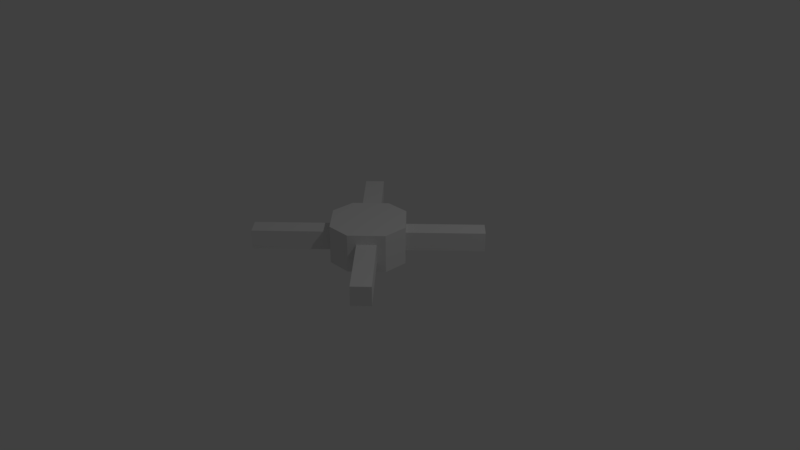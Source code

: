 # Source: non_axis_aligned_bones.blend  (saved by Blender 2.79.0; exported with 4.5.12 LTS)
import bpy
from mathutils import Matrix  # noqa: F401  (used for matrix-valued properties, if any)

bpy.ops.wm.read_factory_settings(use_empty=True)
scene = bpy.context.scene
scene.name = 'Scene'

# ---- collections
col_collection_1 = bpy.data.collections.new('Collection 1'); scene.collection.children.link(col_collection_1)

# ---- materials (node trees are filled in below, after node groups)
mat_material = bpy.data.materials.new('Material')
mat_material.alpha_threshold = 0.0
mat_material.use_transparent_shadow = False
mat_material.roughness = 0.5
mat_material.line_color = (0.0, 0.0, 0.0, 1.0)

# ---- material node trees

# ---- world
world_world = bpy.data.worlds.new('World'); scene.world = world_world
world_world.color = (0.05088, 0.05088, 0.05088)
world_world.use_sun_shadow = False
world_world.sun_shadow_jitter_overblur = 0.0
world_world.cycles.sampling_method = 'MANUAL'

# ---- cameras
cam_camera = bpy.data.cameras.new('Camera')
cam_camera.clip_end = 100.0
cam_camera.lens = 35.0
cam_camera.sensor_width = 32.0
cam_camera.sensor_height = 18.0
cam_camera.ortho_scale = 7.314
cam_camera.dof.focus_distance = 0.0
cam_camera.dof.aperture_fstop = 128.0

# ---- lights
light_lamp = bpy.data.lights.new('Lamp', 'POINT')
light_lamp.transmission_factor = 0.0
light_lamp.cutoff_distance = 30.0
light_lamp.energy = 100.0
light_lamp.shadow_buffer_clip_start = 1.001
light_lamp.shadow_soft_size = 0.1
light_lamp.shadow_maximum_resolution = 0.006
light_lamp.use_absolute_resolution = True

# ---- meshes
me_cube_002 = bpy.data.meshes.new('Cube.002')
me_cube_002.from_pydata([(0.4217, -0.2449, 0.125), (0.2449, -0.4217, 0.125), (0.4217, -0.2449, 0.375), (0.2449, -0.4217, 0.375), (0.9521, -1.129, 0.375), (1.129, -0.9521, 0.375), (0.9521, -1.129, 0.125), (1.129, -0.9521, 0.125), (-0.2449, -0.4217, 0.125), (-0.4217, -0.2449, 0.125), (-0.2449, -0.4217, 0.375), (-0.4217, -0.2449, 0.375), (-1.129, -0.9521, 0.375), (-0.9521, -1.129, 0.375), (-1.129, -0.9521, 0.125), (-0.9521, -1.129, 0.125), (-0.4217, 0.2449, 0.125), (-0.2449, 0.4217, 0.125), (-0.4217, 0.2449, 0.375), (-0.2449, 0.4217, 0.375), (-0.9521, 1.129, 0.375), (-1.129, 0.9521, 0.375), (-0.9521, 1.129, 0.125), (-1.129, 0.9521, 0.125), (0.2449, 0.4217, 0.125), (0.4217, 0.2449, 0.125), (0.2449, 0.4217, 0.375), (0.4217, 0.2449, 0.375), (1.129, 0.9521, 0.375), (0.9521, 1.129, 0.375), (1.129, 0.9521, 0.125), (0.9521, 1.129, 0.125)], [], [(3, 4, 5, 2), (1, 6, 4, 3), (11, 12, 13, 10), (2, 5, 7, 0), (0, 7, 6, 1), (7, 5, 4, 6), (9, 14, 12, 11), (10, 13, 15, 8), (8, 15, 14, 9), (15, 13, 12, 14), (19, 20, 21, 18), (17, 22, 20, 19), (18, 21, 23, 16), (16, 23, 22, 17), (23, 21, 20, 22), (27, 28, 29, 26), (25, 30, 28, 27), (26, 29, 31, 24), (24, 31, 30, 25), (31, 29, 28, 30)])
_uv = me_cube_002.uv_layers.new(name='UVMap')
_uv.uv.foreach_set('vector', [0.4844, 0.3281, 0.4844, 0.07812, 0.5469, 0.07812, 0.5469, 0.3281, 0.4219, 0.3281, 0.4219, 0.07812, 0.4844, 0.07812, 0.4844, 0.3281, 0.4844, 0.3281, 0.4844, 0.07812, 0.5469, 0.07812, 0.5469, 0.3281, 0.5469, 0.3281, 0.5469, 0.07812, 0.6094, 0.07812, 0.6094, 0.3281, 0.6094, 0.3281, 0.6094, 0.07812, 0.6719, 0.07812, 0.6719, 0.3281, 0.5469, 0.01562, 0.5469, 0.07812, 0.4844, 0.07812, 0.4844, 0.01562, 0.4219, 0.3281, 0.4219, 0.07812, 0.4844, 0.07812, 0.4844, 0.3281, 0.5469, 0.3281, 0.5469, 0.07812, 0.6094, 0.07812, 0.6094, 0.3281, 0.6094, 0.3281, 0.6094, 0.07812, 0.6719, 0.07812, 0.6719, 0.3281, 0.5469, 0.01562, 0.5469, 0.07812, 0.4844, 0.07812, 0.4844, 0.01562, 0.2031, 0.3281, 0.2031, 0.07812, 0.2656, 0.07812, 0.2656, 0.3281, 0.1406, 0.3281, 0.1406, 0.07812, 0.2031, 0.07812, 0.2031, 0.3281, 0.2656, 0.3281, 0.2656, 0.07812, 0.3281, 0.07812, 0.3281, 0.3281, 0.07812, 0.3281, 0.07812, 0.07812, 0.1406, 0.07812, 0.1406, 0.3281, 0.2656, 0.01562, 0.2656, 0.07812, 0.2031, 0.07812, 0.2031, 0.01562, 0.2031, 0.3281, 0.2031, 0.07812, 0.2656, 0.07812, 0.2656, 0.3281, 0.1406, 0.3281, 0.1406, 0.07812, 0.2031, 0.07812, 0.2031, 0.3281, 0.2656, 0.3281, 0.2656, 0.07812, 0.3281, 0.07812, 0.3281, 0.3281, 0.07812, 0.3281, 0.07812, 0.07812, 0.1406, 0.07812, 0.1406, 0.3281, 0.2656, 0.01562, 0.2656, 0.07812, 0.2031, 0.07812, 0.2031, 0.01562])
me_cube_002.materials.append(mat_material)
me_cube_002.use_remesh_preserve_volume = False
me_cube_002.use_remesh_preserve_attributes = False
me_cube_002.use_mirror_vertex_groups = False
me_cube_002.update()
me_cube = bpy.data.meshes.new('Cube')
me_cube.from_pydata([(0.5, -0.1667, 0.0), (0.5, 0.1667, 0.0), (-0.5, 0.1667, 0.0), (-0.5, -0.1667, 0.0), (0.1667, 0.5, 0.0), (-0.1667, 0.5, 0.0), (-0.1667, -0.5, 0.0), (0.1667, -0.5, 0.0), (0.5, -0.1667, 0.5), (0.5, 0.1667, 0.5), (-0.5, 0.1667, 0.5), (-0.5, -0.1667, 0.5), (-0.1667, 0.5, 0.5), (0.1667, 0.5, 0.5), (-0.1667, -0.5, 0.5), (0.1667, -0.5, 0.5)], [], [(0, 7, 6, 3, 2, 5, 4, 1), (8, 9, 13, 12, 10, 11, 14, 15), (6, 14, 11, 3), (4, 13, 9, 1), (5, 12, 13, 4), (3, 11, 10, 2), (0, 8, 15, 7), (7, 15, 14, 6), (2, 10, 12, 5), (1, 9, 8, 0)])
_uv = me_cube.uv_layers.new(name='UVMap')
_uv.uv.foreach_set('vector', [0.5, 0.5781, 0.4219, 0.5, 0.3281, 0.5, 0.25, 0.5781, 0.25, 0.6719, 0.3281, 0.75, 0.4219, 0.75, 0.5, 0.6719, 0.25, 0.5781, 0.25, 0.6719, 0.3281, 0.75, 0.4219, 0.75, 0.5, 0.6719, 0.5, 0.5781, 0.4219, 0.5, 0.3281, 0.5, 0.5781, 0.3438, 0.5781, 0.4688, 0.4531, 0.4688, 0.4531, 0.3438, 0.2969, 0.3438, 0.2969, 0.4688, 0.1719, 0.4688, 0.1719, 0.3438, 0.4219, 0.3438, 0.4219, 0.4688, 0.3281, 0.4688, 0.3281, 0.3438, 0.4219, 0.3438, 0.4219, 0.4688, 0.3281, 0.4688, 0.3281, 0.3438, 0.5781, 0.3438, 0.5781, 0.4688, 0.4531, 0.4688, 0.4531, 0.3438, 0.4219, 0.3438, 0.4219, 0.4688, 0.3281, 0.4688, 0.3281, 0.3438, 0.2969, 0.3438, 0.2969, 0.4688, 0.1719, 0.4688, 0.1719, 0.3438, 0.4219, 0.3438, 0.4219, 0.4688, 0.3281, 0.4688, 0.3281, 0.3438])
me_cube.materials.append(mat_material)
me_cube.use_remesh_preserve_volume = False
me_cube.use_remesh_preserve_attributes = False
me_cube.use_mirror_vertex_groups = False
me_cube.update()
arm_armature = bpy.data.armatures.new('Armature')  # bones are not reproduced

# ---- objects
ob_armature = bpy.data.objects.new('Armature', arm_armature)
ob_cube_002 = bpy.data.objects.new('Cube.002', me_cube_002)
ob_cube = bpy.data.objects.new('Cube', me_cube)
ob_lamp = bpy.data.objects.new('Lamp', light_lamp)
ob_camera = bpy.data.objects.new('Camera', cam_camera)

# ---- transforms, parenting, visibility, modifiers, constraints
ob_armature.location = (0.0, 0.0, 0.0)
ob_armature.show_in_front = True
ob_armature.lineart.crease_threshold = 0.0
ob_cube_002.parent = ob_armature
ob_cube_002.location = (0.0, 0.0, 0.0)
ob_cube_002.lock_rotations_4d = False
ob_cube_002.empty_display_type = 'ARROWS'
ob_cube_002.lineart.crease_threshold = 0.0
_vg = ob_cube_002.vertex_groups.new(name='Root')
_vg = ob_cube_002.vertex_groups.new(name='+z+x')
_vg.add([24, 25, 26, 27, 28, 29, 30, 31], 1.0, 'REPLACE')
_vg = ob_cube_002.vertex_groups.new(name='+z-x')
_vg.add([16, 17, 18, 19, 20, 21, 22, 23], 1.0, 'REPLACE')
_vg = ob_cube_002.vertex_groups.new(name='-z-x')
_vg.add([8, 9, 10, 11, 12, 13, 14, 15], 1.0, 'REPLACE')
_vg = ob_cube_002.vertex_groups.new(name='-z+x')
_vg.add([0, 1, 2, 3, 4, 5, 6, 7], 1.0, 'REPLACE')
_m = ob_cube_002.modifiers.new('Armature', 'ARMATURE')
_m.object = ob_armature
ob_cube.location = (0.0, 0.0, 0.0)
ob_cube.lock_rotations_4d = False
ob_cube.empty_display_type = 'ARROWS'
ob_cube.lineart.crease_threshold = 0.0
ob_lamp.location = (4.076, 1.005, 5.904)
ob_lamp.rotation_euler = (0.6503, 0.05522, 1.866)
ob_lamp.lock_rotations_4d = False
ob_lamp.empty_display_type = 'ARROWS'
ob_lamp.color = (0.0, 0.0, 0.0, 0.0)
ob_lamp.lineart.crease_threshold = 0.0
ob_camera.location = (7.481, -6.508, 5.344)
ob_camera.rotation_euler = (1.109, 0.0, 0.8149)
ob_camera.lock_rotations_4d = False
ob_camera.empty_display_type = 'ARROWS'
ob_camera.color = (0.0, 0.0, 0.0, 0.0)
ob_camera.display_type = 'WIRE'
ob_camera.lineart.crease_threshold = 0.0

# ---- collection membership
col_collection_1.objects.link(ob_armature)
col_collection_1.objects.link(ob_cube_002)
col_collection_1.objects.link(ob_cube)
col_collection_1.objects.link(ob_lamp)
col_collection_1.objects.link(ob_camera)

# ---- scene / render settings (as saved in the file)
scene.camera = ob_camera
scene.frame_start = 1; scene.frame_end = 250; scene.frame_set(1)
scene.render.engine = 'BLENDER_EEVEE_NEXT'
scene.render.resolution_percentage = 50
scene.render.dither_intensity = 0.0
scene.cycles.use_denoising = False
scene.cycles.samples = 128
scene.cycles.sampling_pattern = 'TABULATED_SOBOL'
scene.cycles.use_adaptive_sampling = False
scene.cycles.use_light_tree = False
scene.cycles.blur_glossy = 0.0
scene.cycles.sample_clamp_indirect = 0.0
scene.view_settings.view_transform = 'Standard'
bpy.context.view_layer.update()
